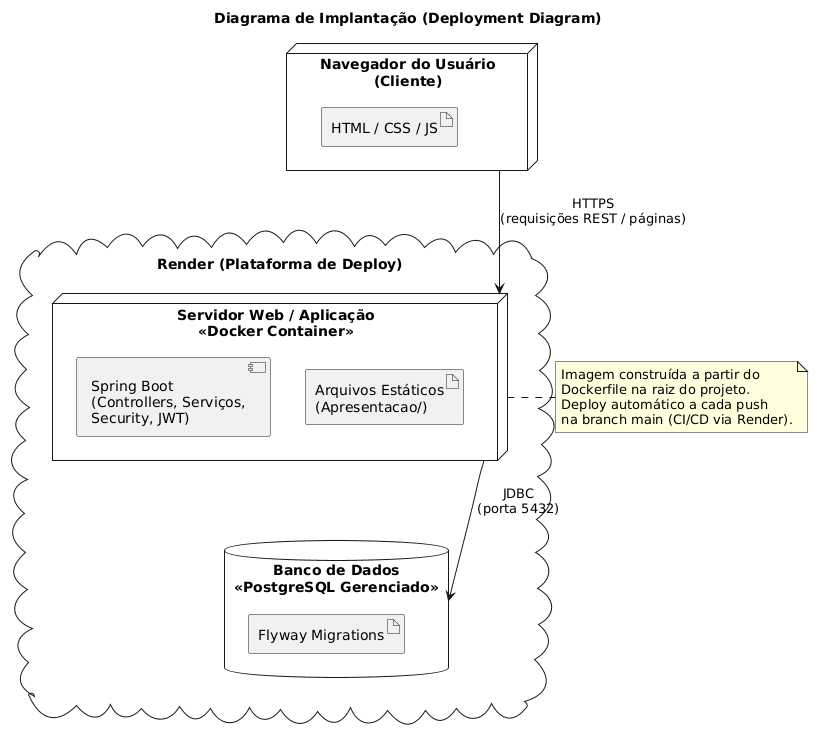

The diagram above was rendered by PlantUML. Its source (embedded in the PNG):
@startuml
title Diagrama de Implantação (Deployment Diagram)

node "Navegador do Usuário\n(Cliente)" as cliente {
  artifact "HTML / CSS / JS" as frontArtifact
}

cloud "Render (Plataforma de Deploy)" {
  node "Servidor Web / Aplicação\n<<Docker Container>>" as app {
    component "Spring Boot\n(Controllers, Serviços,\nSecurity, JWT)" as spring
    artifact "Arquivos Estáticos\n(Apresentacao/)" as staticFiles
  }

  database "Banco de Dados\n<<PostgreSQL Gerenciado>>" as db {
    artifact "Flyway Migrations"
  }
}

cliente -down-> app : HTTPS\n(requisições REST / páginas)
app -down-> db : JDBC\n(porta 5432)

note right of app
  Imagem construída a partir do
  Dockerfile na raiz do projeto.
  Deploy automático a cada push
  na branch main (CI/CD via Render).
end note
@enduml